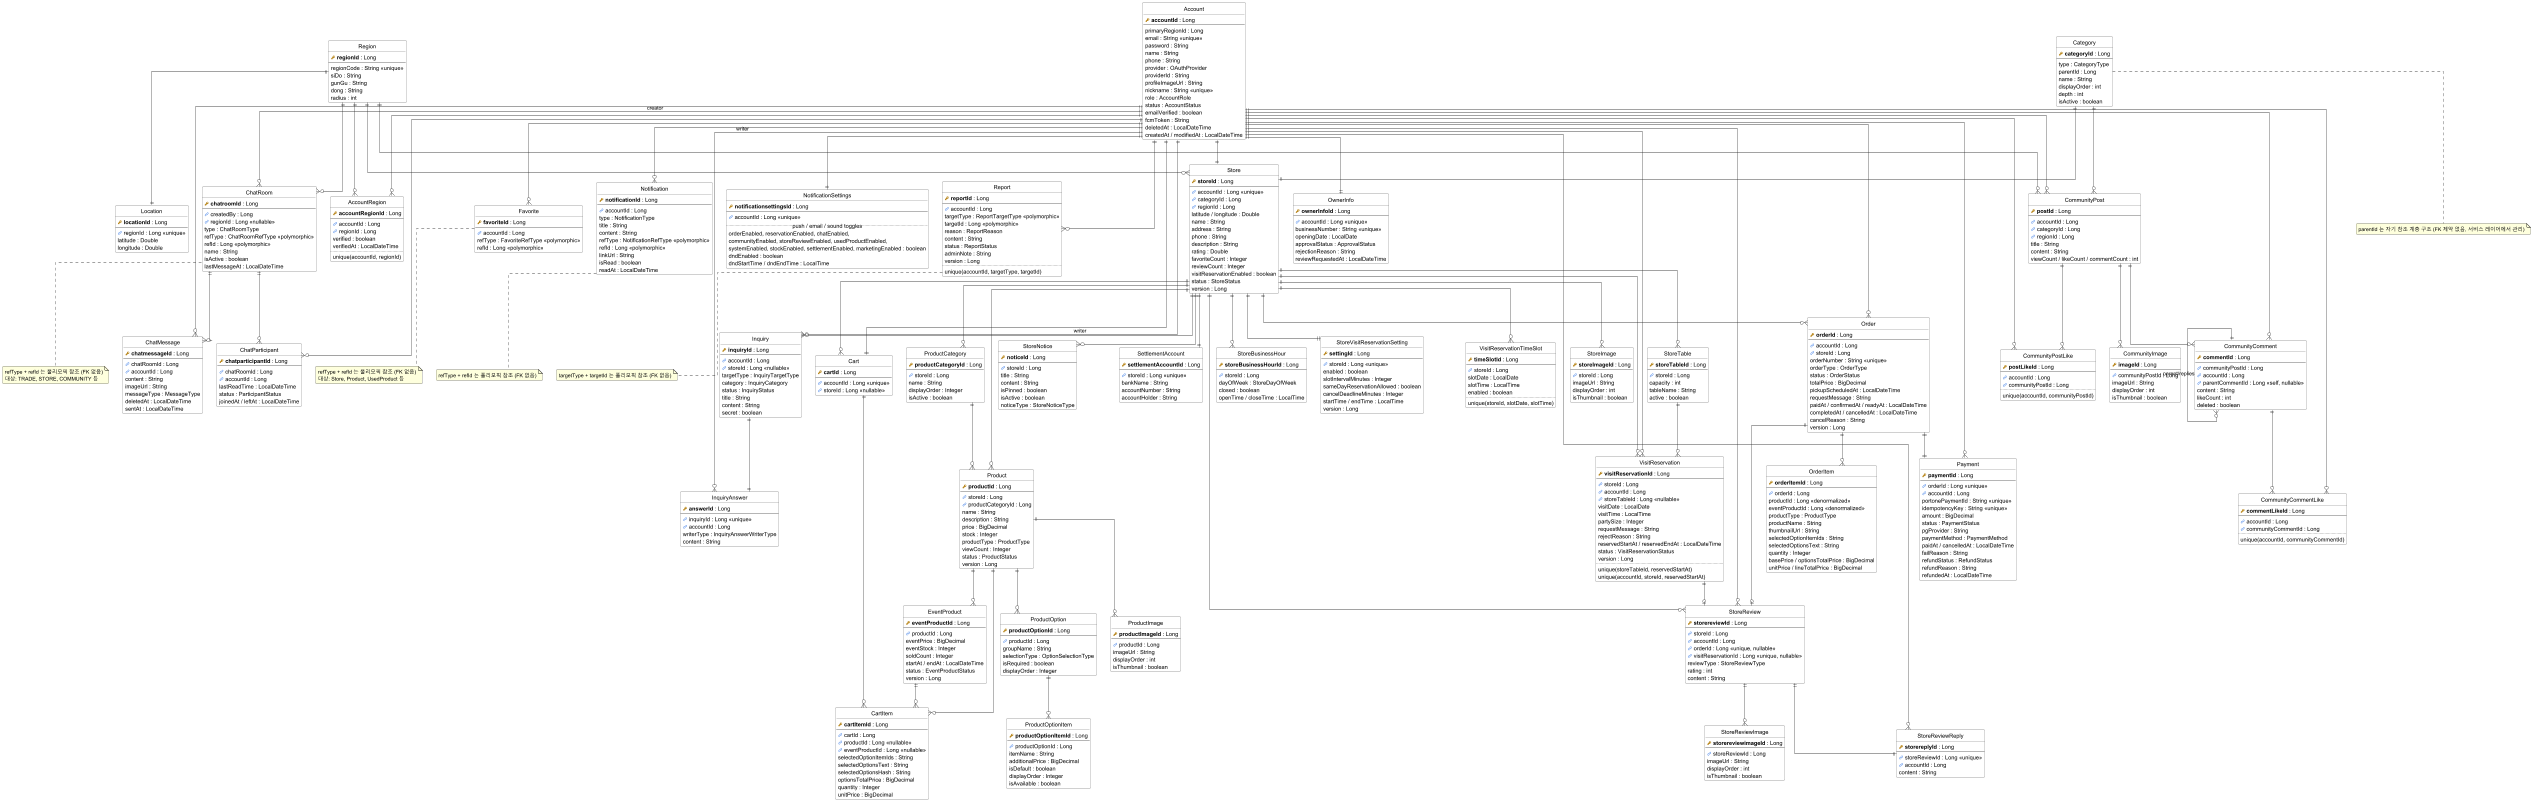

The diagram above was rendered by PlantUML. Its source (embedded in the PNG):
@startuml eeum-erd
!define pk(x) <b><color:#b8861b><&key></color> x</b>
!define fk(x) <color:#4a86e8><&link-intact></color> x

hide circle
skinparam linetype ortho
skinparam roundcorner 5
skinparam class {
    BackgroundColor White
    BorderColor #444444
    ArrowColor #444444
}

' ============================================================
' ACCOUNT
' ============================================================
entity Account {
  pk(accountId) : Long
  --
  primaryRegionId : Long
  email : String <<unique>>
  password : String
  name : String
  phone : String
  provider : OAuthProvider
  providerId : String
  profileImageUrl : String
  nickname : String <<unique>>
  role : AccountRole
  status : AccountStatus
  emailVerified : boolean
  fcmToken : String
  deletedAt : LocalDateTime
  createdAt / modifiedAt : LocalDateTime
}

entity Region {
  pk(regionId) : Long
  --
  regionCode : String <<unique>>
  siDo : String
  gunGu : String
  dong : String
  radius : int
}

entity AccountRegion {
  pk(accountRegionId) : Long
  --
  fk(accountId) : Long
  fk(regionId) : Long
  verified : boolean
  verifiedAt : LocalDateTime
  ..
  unique(accountId, regionId)
}

entity Location {
  pk(locationId) : Long
  --
  fk(regionId) : Long <<unique>>
  latitude : Double
  longitude : Double
}

entity OwnerInfo {
  pk(ownerInfoId) : Long
  --
  fk(accountId) : Long <<unique>>
  businessNumber : String <<unique>>
  openingDate : LocalDate
  approvalStatus : ApprovalStatus
  rejectionReason : String
  reviewRequestedAt : LocalDateTime
}

' ============================================================
' CATEGORY
' ============================================================
entity Category {
  pk(categoryId) : Long
  --
  type : CategoryType
  parentId : Long
  name : String
  displayOrder : int
  depth : int
  isActive : boolean
}

' ============================================================
' STORE
' ============================================================
entity Store {
  pk(storeId) : Long
  --
  fk(accountId) : Long <<unique>>
  fk(categoryId) : Long
  fk(regionId) : Long
  latitude / longitude : Double
  name : String
  address : String
  phone : String
  description : String
  rating : Double
  favoriteCount : Integer
  reviewCount : Integer
  visitReservationEnabled : boolean
  status : StoreStatus
  version : Long
}

entity SettlementAccount {
  pk(settlementAccountId) : Long
  --
  fk(storeId) : Long <<unique>>
  bankName : String
  accountNumber : String
  accountHolder : String
}

entity StoreBusinessHour {
  pk(storeBusinessHourId) : Long
  --
  fk(storeId) : Long
  dayOfWeek : StoreDayOfWeek
  closed : boolean
  openTime / closeTime : LocalTime
}

entity StoreImage {
  pk(storeImageId) : Long
  --
  fk(storeId) : Long
  imageUrl : String
  displayOrder : int
  isThumbnail : boolean
}

entity StoreNotice {
  pk(noticeId) : Long
  --
  fk(storeId) : Long
  title : String
  content : String
  isPinned : boolean
  isActive : boolean
  noticeType : StoreNoticeType
}

entity StoreReview {
  pk(storereviewId) : Long
  --
  fk(storeId) : Long
  fk(accountId) : Long
  fk(orderId) : Long <<unique, nullable>>
  fk(visitReservationId) : Long <<unique, nullable>>
  reviewType : StoreReviewType
  rating : int
  content : String
}

entity StoreReviewImage {
  pk(storereviewimageId) : Long
  --
  fk(storeReviewId) : Long
  imageUrl : String
  displayOrder : int
  isThumbnail : boolean
}

entity StoreReviewReply {
  pk(storereplyId) : Long
  --
  fk(storeReviewId) : Long <<unique>>
  fk(accountId) : Long
  content : String
}

' ============================================================
' PRODUCT
' ============================================================
entity ProductCategory {
  pk(productCategoryId) : Long
  --
  fk(storeId) : Long
  name : String
  displayOrder : Integer
  isActive : boolean
}

entity Product {
  pk(productId) : Long
  --
  fk(storeId) : Long
  fk(productCategoryId) : Long
  name : String
  description : String
  price : BigDecimal
  stock : Integer
  productType : ProductType
  viewCount : Integer
  status : ProductStatus
  version : Long
}

entity EventProduct {
  pk(eventProductId) : Long
  --
  fk(productId) : Long
  eventPrice : BigDecimal
  eventStock : Integer
  soldCount : Integer
  startAt / endAt : LocalDateTime
  status : EventProductStatus
  version : Long
}

entity ProductImage {
  pk(productImageId) : Long
  --
  fk(productId) : Long
  imageUrl : String
  displayOrder : int
  isThumbnail : boolean
}

entity ProductOption {
  pk(productOptionId) : Long
  --
  fk(productId) : Long
  groupName : String
  selectionType : OptionSelectionType
  isRequired : boolean
  displayOrder : Integer
}

entity ProductOptionItem {
  pk(productOptionItemId) : Long
  --
  fk(productOptionId) : Long
  itemName : String
  additionalPrice : BigDecimal
  isDefault : boolean
  displayOrder : Integer
  isAvailable : boolean
}

' ============================================================
' ORDER
' ============================================================
entity Cart {
  pk(cartId) : Long
  --
  fk(accountId) : Long <<unique>>
  fk(storeId) : Long <<nullable>>
}

entity CartItem {
  pk(cartItemId) : Long
  --
  fk(cartId) : Long
  fk(productId) : Long <<nullable>>
  fk(eventProductId) : Long <<nullable>>
  selectedOptionItemIds : String
  selectedOptionsText : String
  selectedOptionsHash : String
  optionsTotalPrice : BigDecimal
  quantity : Integer
  unitPrice : BigDecimal
}

entity Order {
  pk(orderId) : Long
  --
  fk(accountId) : Long
  fk(storeId) : Long
  orderNumber : String <<unique>>
  orderType : OrderType
  status : OrderStatus
  totalPrice : BigDecimal
  pickupScheduledAt : LocalDateTime
  requestMessage : String
  paidAt / confirmedAt / readyAt : LocalDateTime
  completedAt / cancelledAt : LocalDateTime
  cancelReason : String
  version : Long
}

entity OrderItem {
  pk(orderItemId) : Long
  --
  fk(orderId) : Long
  productId : Long <<denormalized>>
  eventProductId : Long <<denormalized>>
  productType : ProductType
  productName : String
  thumbnailUrl : String
  selectedOptionItemIds : String
  selectedOptionsText : String
  quantity : Integer
  basePrice / optionsTotalPrice : BigDecimal
  unitPrice / lineTotalPrice : BigDecimal
}

entity Payment {
  pk(paymentId) : Long
  --
  fk(orderId) : Long <<unique>>
  fk(accountId) : Long
  portonePaymentId : String <<unique>>
  idempotencyKey : String <<unique>>
  amount : BigDecimal
  status : PaymentStatus
  pgProvider : String
  paymentMethod : PaymentMethod
  paidAt / cancelledAt : LocalDateTime
  failReason : String
  refundStatus : RefundStatus
  refundReason : String
  refundedAt : LocalDateTime
}

' ============================================================
' RESERVATION
' ============================================================
entity StoreTable {
  pk(storeTableId) : Long
  --
  fk(storeId) : Long
  capacity : int
  tableName : String
  active : boolean
}

entity StoreVisitReservationSetting {
  pk(settingId) : Long
  --
  fk(storeId) : Long <<unique>>
  enabled : boolean
  slotIntervalMinutes : Integer
  sameDayReservationAllowed : boolean
  cancelDeadlineMinutes : Integer
  startTime / endTime : LocalTime
  version : Long
}

entity VisitReservationTimeSlot {
  pk(timeSlotId) : Long
  --
  fk(storeId) : Long
  slotDate : LocalDate
  slotTime : LocalTime
  enabled : boolean
  ..
  unique(storeId, slotDate, slotTime)
}

entity VisitReservation {
  pk(visitReservationId) : Long
  --
  fk(storeId) : Long
  fk(accountId) : Long
  fk(storeTableId) : Long <<nullable>>
  visitDate : LocalDate
  visitTime : LocalTime
  partySize : Integer
  requestMessage : String
  rejectReason : String
  reservedStartAt / reservedEndAt : LocalDateTime
  status : VisitReservationStatus
  version : Long
  ..
  unique(storeTableId, reservedStartAt)
  unique(accountId, storeId, reservedStartAt)
}

' ============================================================
' CHAT
' ============================================================
entity ChatRoom {
  pk(chatroomId) : Long
  --
  fk(createdBy) : Long
  fk(regionId) : Long <<nullable>>
  type : ChatRoomType
  refType : ChatRoomRefType <<polymorphic>>
  refId : Long <<polymorphic>>
  name : String
  isActive : boolean
  lastMessageAt : LocalDateTime
}

entity ChatParticipant {
  pk(chatparticipantId) : Long
  --
  fk(chatRoomId) : Long
  fk(accountId) : Long
  lastReadTime : LocalDateTime
  status : ParticipantStatus
  joinedAt / leftAt : LocalDateTime
}

entity ChatMessage {
  pk(chatmessageId) : Long
  --
  fk(chatRoomId) : Long
  fk(accountId) : Long
  content : String
  imageUrl : String
  messageType : MessageType
  deletedAt : LocalDateTime
  sentAt : LocalDateTime
}

' ============================================================
' COMMUNITY
' ============================================================
entity CommunityPost {
  pk(postId) : Long
  --
  fk(accountId) : Long
  fk(categoryId) : Long
  fk(regionId) : Long
  title : String
  content : String
  viewCount / likeCount / commentCount : int
}

entity CommunityImage {
  pk(imageId) : Long
  --
  fk(communityPostId) : Long
  imageUrl : String
  displayOrder : int
  isThumbnail : boolean
}

entity CommunityComment {
  pk(commentId) : Long
  --
  fk(communityPostId) : Long
  fk(accountId) : Long
  fk(parentCommentId) : Long <<self, nullable>>
  content : String
  likeCount : int
  deleted : boolean
}

entity CommunityPostLike {
  pk(postLikeId) : Long
  --
  fk(accountId) : Long
  fk(communityPostId) : Long
  ..
  unique(accountId, communityPostId)
}

entity CommunityCommentLike {
  pk(commentLikeId) : Long
  --
  fk(accountId) : Long
  fk(communityCommentId) : Long
  ..
  unique(accountId, communityCommentId)
}

' ============================================================
' FAVORITE / NOTIFICATION / REPORT (polymorphic)
' ============================================================
entity Favorite {
  pk(favoriteId) : Long
  --
  fk(accountId) : Long
  refType : FavoriteRefType <<polymorphic>>
  refId : Long <<polymorphic>>
}

entity Notification {
  pk(notificationId) : Long
  --
  fk(accountId) : Long
  type : NotificationType
  title : String
  content : String
  refType : NotificationRefType <<polymorphic>>
  refId : Long <<polymorphic>>
  linkUrl : String
  isRead : boolean
  readAt : LocalDateTime
}

entity NotificationSettings {
  pk(notificationsettingsId) : Long
  --
  fk(accountId) : Long <<unique>>
  .. push / email / sound toggles ..
  orderEnabled, reservationEnabled, chatEnabled,
  communityEnabled, storeReviewEnabled, usedProductEnabled,
  systemEnabled, stockEnabled, settlementEnabled, marketingEnabled : boolean
  dndEnabled : boolean
  dndStartTime / dndEndTime : LocalTime
}

entity Report {
  pk(reportId) : Long
  --
  fk(accountId) : Long
  targetType : ReportTargetType <<polymorphic>>
  targetId : Long <<polymorphic>>
  reason : ReportReason
  content : String
  status : ReportStatus
  adminNote : String
  version : Long
  ..
  unique(accountId, targetType, targetId)
}

' ============================================================
' INQUIRY
' ============================================================
entity Inquiry {
  pk(inquiryId) : Long
  --
  fk(accountId) : Long
  fk(storeId) : Long <<nullable>>
  targetType : InquiryTargetType
  category : InquiryCategory
  status : InquiryStatus
  title : String
  content : String
  secret : boolean
}

entity InquiryAnswer {
  pk(answerId) : Long
  --
  fk(inquiryId) : Long <<unique>>
  fk(accountId) : Long
  writerType : InquiryAnswerWriterType
  content : String
}

' ============================================================
' RELATIONSHIPS
' ============================================================

' -- Account / Region --
Account   ||--o{ AccountRegion
Region    ||--o{ AccountRegion
Region    ||--|| Location
Account   ||--|| OwnerInfo

' -- Store --
Account   ||--|| Store
Category  ||--|| Store
Region    ||--o{ Store
Store     ||--|| SettlementAccount
Store     ||--o{ StoreBusinessHour
Store     ||--o{ StoreImage
Store     ||--o{ StoreNotice
Store     ||--o{ StoreReview
Account   ||--o{ StoreReview
Order     ||--o| StoreReview
VisitReservation ||--o| StoreReview
StoreReview ||--o{ StoreReviewImage
StoreReview ||--|| StoreReviewReply
Account   ||--o{ StoreReviewReply

' -- Product --
Store         ||--o{ ProductCategory
Store         ||--o{ Product
ProductCategory ||--o{ Product
Product       ||--o{ EventProduct
Product       ||--o{ ProductImage
Product       ||--o{ ProductOption
ProductOption ||--o{ ProductOptionItem

' -- Order --
Account ||--|| Cart
Store   ||--o{ Cart
Cart    ||--o{ CartItem
Product ||--o{ CartItem
EventProduct ||--o{ CartItem
Account ||--o{ Order
Store   ||--o{ Order
Order   ||--o{ OrderItem
Order   ||--|| Payment
Account ||--o{ Payment

' -- Reservation --
Store   ||--o{ StoreTable
Store   ||--|| StoreVisitReservationSetting
Store   ||--o{ VisitReservationTimeSlot
Store   ||--o{ VisitReservation
Account ||--o{ VisitReservation
StoreTable ||--o{ VisitReservation

' -- Chat --
Account ||--o{ ChatRoom : creator
Region  ||--o{ ChatRoom
ChatRoom ||--o{ ChatParticipant
Account  ||--o{ ChatParticipant
ChatRoom ||--o{ ChatMessage
Account  ||--o{ ChatMessage

' -- Community --
Account  ||--o{ CommunityPost
Category ||--o{ CommunityPost
Region   ||--o{ CommunityPost
CommunityPost ||--o{ CommunityImage
CommunityPost ||--o{ CommunityComment
Account       ||--o{ CommunityComment
CommunityComment ||--o{ CommunityComment : parent/replies
CommunityPost ||--o{ CommunityPostLike
Account       ||--o{ CommunityPostLike
CommunityComment ||--o{ CommunityCommentLike
Account           ||--o{ CommunityCommentLike

' -- Favorite / Notification / Report (polymorphic, no FK) --
Account ||--o{ Favorite
Account ||--o{ Notification
Account ||--|| NotificationSettings
Account ||--o{ Report

' -- Inquiry --
Account ||--o{ Inquiry : writer
Store   ||--o{ Inquiry
Inquiry ||--|| InquiryAnswer
Account ||--o{ InquiryAnswer : writer

note bottom of Favorite
  refType + refId 는 폴리모픽 참조 (FK 없음)
  대상: Store, Product, UsedProduct 등
end note

note bottom of Notification
  refType + refId 는 폴리모픽 참조 (FK 없음)
end note

note bottom of Report
  targetType + targetId 는 폴리모픽 참조 (FK 없음)
end note

note bottom of ChatRoom
  refType + refId 는 폴리모픽 참조 (FK 없음)
  대상: TRADE, STORE, COMMUNITY 등
end note

note bottom of Category
  parentId 는 자기 참조 계층 구조 (FK 제약 없음, 서비스 레이어에서 관리)
end note

@enduml